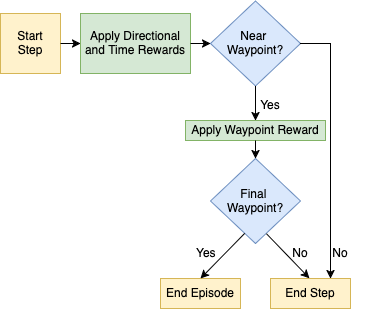

The diagram above was exported from draw.io. Its source (the exported page's mxGraphModel, read from the mxfile embedded in the PNG):
<mxGraphModel dx="757" dy="496" grid="1" gridSize="10" guides="1" tooltips="1" connect="1" arrows="1" fold="1" page="1" pageScale="1" pageWidth="850" pageHeight="1100" math="0" shadow="0">
  <root>
    <mxCell id="0" />
    <mxCell id="1" parent="0" />
    <mxCell id="L7DMFYc5qb7Aae8-3ZR0-1" value="&lt;div&gt;Start&lt;/div&gt;&lt;div&gt;Step&lt;/div&gt;" style="rounded=0;whiteSpace=wrap;html=1;fillColor=#fff2cc;strokeColor=#d6b656;" parent="1" vertex="1">
      <mxGeometry x="190" y="165" width="60" height="60" as="geometry" />
    </mxCell>
    <mxCell id="L7DMFYc5qb7Aae8-3ZR0-4" value="Apply Directional and Time Rewards" style="rounded=0;whiteSpace=wrap;html=1;fillColor=#d5e8d4;strokeColor=#82b366;" parent="1" vertex="1">
      <mxGeometry x="270" y="165" width="110" height="60" as="geometry" />
    </mxCell>
    <mxCell id="L7DMFYc5qb7Aae8-3ZR0-5" value="Near&amp;nbsp;&lt;br&gt;Waypoint?" style="rhombus;whiteSpace=wrap;html=1;fillColor=#dae8fc;strokeColor=#6c8ebf;" parent="1" vertex="1">
      <mxGeometry x="400" y="152.5" width="90" height="85" as="geometry" />
    </mxCell>
    <mxCell id="L7DMFYc5qb7Aae8-3ZR0-6" value="&lt;div&gt;Final&amp;nbsp;&lt;/div&gt;&lt;div&gt;Waypoint?&lt;/div&gt;" style="rhombus;whiteSpace=wrap;html=1;fillColor=#dae8fc;strokeColor=#6c8ebf;" parent="1" vertex="1">
      <mxGeometry x="400" y="310" width="90" height="85" as="geometry" />
    </mxCell>
    <mxCell id="L7DMFYc5qb7Aae8-3ZR0-8" value="" style="endArrow=classic;html=1;rounded=0;exitX=1;exitY=0.5;exitDx=0;exitDy=0;" parent="1" source="L7DMFYc5qb7Aae8-3ZR0-1" target="L7DMFYc5qb7Aae8-3ZR0-4" edge="1">
      <mxGeometry width="50" height="50" relative="1" as="geometry">
        <mxPoint x="230" y="220" as="sourcePoint" />
        <mxPoint x="280" y="170" as="targetPoint" />
      </mxGeometry>
    </mxCell>
    <mxCell id="L7DMFYc5qb7Aae8-3ZR0-9" value="" style="endArrow=classic;html=1;rounded=0;exitX=1;exitY=0.5;exitDx=0;exitDy=0;" parent="1" source="L7DMFYc5qb7Aae8-3ZR0-4" target="L7DMFYc5qb7Aae8-3ZR0-5" edge="1">
      <mxGeometry width="50" height="50" relative="1" as="geometry">
        <mxPoint x="400" y="190" as="sourcePoint" />
        <mxPoint x="450" y="140" as="targetPoint" />
      </mxGeometry>
    </mxCell>
    <mxCell id="L7DMFYc5qb7Aae8-3ZR0-10" value="" style="endArrow=classic;html=1;rounded=0;exitX=0.5;exitY=1;exitDx=0;exitDy=0;entryX=0.25;entryY=1;entryDx=0;entryDy=0;" parent="1" source="L7DMFYc5qb7Aae8-3ZR0-5" target="L7DMFYc5qb7Aae8-3ZR0-11" edge="1">
      <mxGeometry width="50" height="50" relative="1" as="geometry">
        <mxPoint x="444" y="230" as="sourcePoint" />
        <mxPoint x="490" y="180" as="targetPoint" />
      </mxGeometry>
    </mxCell>
    <mxCell id="L7DMFYc5qb7Aae8-3ZR0-11" value="Yes" style="text;html=1;align=center;verticalAlign=middle;whiteSpace=wrap;rounded=0;" parent="1" vertex="1">
      <mxGeometry x="430" y="242" width="60" height="30" as="geometry" />
    </mxCell>
    <mxCell id="L7DMFYc5qb7Aae8-3ZR0-13" value="End Episode" style="rounded=0;whiteSpace=wrap;html=1;fillColor=#fff2cc;strokeColor=#d6b656;" parent="1" vertex="1">
      <mxGeometry x="350" y="430" width="80" height="30" as="geometry" />
    </mxCell>
    <mxCell id="L7DMFYc5qb7Aae8-3ZR0-14" value="Apply Waypoint Reward" style="rounded=0;whiteSpace=wrap;html=1;fillColor=#d5e8d4;strokeColor=#82b366;" parent="1" vertex="1">
      <mxGeometry x="375" y="272" width="140" height="20" as="geometry" />
    </mxCell>
    <mxCell id="L7DMFYc5qb7Aae8-3ZR0-15" value="" style="endArrow=classic;html=1;rounded=0;exitX=0.5;exitY=1;exitDx=0;exitDy=0;" parent="1" source="L7DMFYc5qb7Aae8-3ZR0-14" target="L7DMFYc5qb7Aae8-3ZR0-6" edge="1">
      <mxGeometry width="50" height="50" relative="1" as="geometry">
        <mxPoint x="490" y="320" as="sourcePoint" />
        <mxPoint x="540" y="270" as="targetPoint" />
      </mxGeometry>
    </mxCell>
    <mxCell id="L7DMFYc5qb7Aae8-3ZR0-16" value="End Step" style="rounded=0;whiteSpace=wrap;html=1;fillColor=#fff2cc;strokeColor=#d6b656;" parent="1" vertex="1">
      <mxGeometry x="460" y="430" width="80" height="30" as="geometry" />
    </mxCell>
    <mxCell id="L7DMFYc5qb7Aae8-3ZR0-19" value="" style="endArrow=classic;html=1;rounded=0;exitX=1;exitY=0.5;exitDx=0;exitDy=0;entryX=0.75;entryY=0;entryDx=0;entryDy=0;" parent="1" source="L7DMFYc5qb7Aae8-3ZR0-5" target="L7DMFYc5qb7Aae8-3ZR0-16" edge="1">
      <mxGeometry width="50" height="50" relative="1" as="geometry">
        <mxPoint x="550" y="200" as="sourcePoint" />
        <mxPoint x="600" y="150" as="targetPoint" />
        <Array as="points">
          <mxPoint x="520" y="195" />
          <mxPoint x="520" y="310" />
        </Array>
      </mxGeometry>
    </mxCell>
    <mxCell id="L7DMFYc5qb7Aae8-3ZR0-21" value="No" style="text;html=1;align=center;verticalAlign=middle;whiteSpace=wrap;rounded=0;" parent="1" vertex="1">
      <mxGeometry x="500" y="390" width="60" height="30" as="geometry" />
    </mxCell>
    <mxCell id="L7DMFYc5qb7Aae8-3ZR0-22" value="" style="endArrow=classic;html=1;rounded=0;exitX=0.622;exitY=0.885;exitDx=0;exitDy=0;exitPerimeter=0;entryX=0.486;entryY=-0.01;entryDx=0;entryDy=0;entryPerimeter=0;" parent="1" source="L7DMFYc5qb7Aae8-3ZR0-6" target="L7DMFYc5qb7Aae8-3ZR0-16" edge="1">
      <mxGeometry width="50" height="50" relative="1" as="geometry">
        <mxPoint x="440" y="400" as="sourcePoint" />
        <mxPoint x="470" y="430" as="targetPoint" />
      </mxGeometry>
    </mxCell>
    <mxCell id="L7DMFYc5qb7Aae8-3ZR0-23" value="No" style="text;html=1;align=center;verticalAlign=middle;whiteSpace=wrap;rounded=0;" parent="1" vertex="1">
      <mxGeometry x="460" y="390" width="60" height="30" as="geometry" />
    </mxCell>
    <mxCell id="L7DMFYc5qb7Aae8-3ZR0-24" value="" style="endArrow=classic;html=1;rounded=0;exitX=0.38;exitY=0.881;exitDx=0;exitDy=0;exitPerimeter=0;entryX=0.5;entryY=0;entryDx=0;entryDy=0;" parent="1" source="L7DMFYc5qb7Aae8-3ZR0-6" target="L7DMFYc5qb7Aae8-3ZR0-13" edge="1">
      <mxGeometry width="50" height="50" relative="1" as="geometry">
        <mxPoint x="420" y="400" as="sourcePoint" />
        <mxPoint x="470" y="350" as="targetPoint" />
      </mxGeometry>
    </mxCell>
    <mxCell id="L7DMFYc5qb7Aae8-3ZR0-25" value="Yes" style="text;strokeColor=none;fillColor=none;align=left;verticalAlign=middle;spacingLeft=4;spacingRight=4;overflow=hidden;points=[[0,0.5],[1,0.5]];portConstraint=eastwest;rotatable=0;whiteSpace=wrap;html=1;" parent="1" vertex="1">
      <mxGeometry x="380" y="390" width="30" height="30" as="geometry" />
    </mxCell>
  </root>
</mxGraphModel>